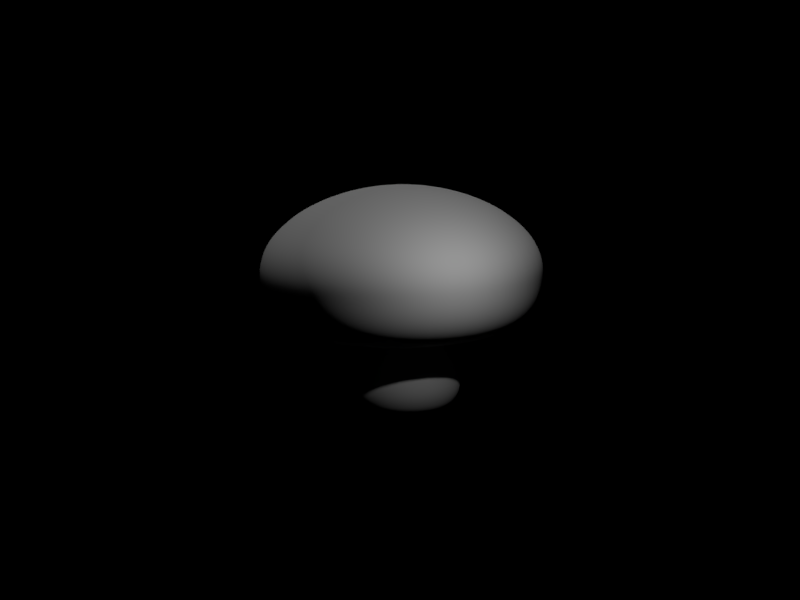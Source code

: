 # Source: mushroom.blend  (saved by Blender 2.79.0; exported with 4.5.12 LTS)
import bpy
from mathutils import Matrix  # noqa: F401  (used for matrix-valued properties, if any)

bpy.ops.wm.read_factory_settings(use_empty=True)
scene = bpy.context.scene
scene.name = 'Scene'

# ---- collections
col_collection_1 = bpy.data.collections.new('Collection 1'); scene.collection.children.link(col_collection_1)

# ---- world
world_world = bpy.data.worlds.new('World'); scene.world = world_world
world_world.color = (0.0, 0.0, 0.0)
world_world.use_sun_shadow = False
world_world.sun_shadow_jitter_overblur = 0.0
world_world.cycles.sampling_method = 'MANUAL'

# ---- cameras
cam_camera = bpy.data.cameras.new('Camera')
cam_camera.clip_end = 100.0
cam_camera.lens = 100.0
cam_camera.sensor_width = 32.0
cam_camera.sensor_height = 18.0
cam_camera.ortho_scale = 7.314
cam_camera.dof.focus_distance = 0.0
cam_camera.dof.aperture_fstop = 128.0

# ---- lights
light_hemi = bpy.data.lights.new('Hemi', 'SUN')
light_hemi.transmission_factor = 0.0
light_hemi.angle = 0.1993
light_hemi.energy = 0.5
light_hemi.shadow_buffer_clip_start = 0.5
light_hemi.shadow_soft_size = 0.1
light_hemi.shadow_cascade_max_distance = 1000.0
light_lamp = bpy.data.lights.new('Lamp', 'SPOT')
light_lamp.transmission_factor = 0.0
light_lamp.cutoff_distance = 30.0
light_lamp.energy = 200.0
light_lamp.shadow_buffer_clip_start = 1.001
light_lamp.shadow_soft_size = 0.1
light_lamp.shadow_maximum_resolution = 0.006
light_lamp.use_absolute_resolution = True
light_lamp.spot_size = 1.309

# ---- curves / text
cu_beziercurve_001 = bpy.data.curves.new('BezierCurve.001', 'CURVE')
cu_beziercurve_001.dimensions = '2D'
_sp = cu_beziercurve_001.splines.new('BEZIER'); _sp.bezier_points.add(9)
_sp.bezier_points.foreach_set('co', [0.02501, 5.827, 0.0, 2.837, 4.98, 0.0, 3.667, 3.4, 0.0, 2.685, 2.093, 0.0, 0.9837, 2.584, 0.0, 1.509, 3.46, 0.0, 0.7419, 3.693, 0.0, 0.867, 2.159, 0.0, 1.377, 0.2526, 0.0, 0.0, -2.384e-07, 0.0])
_sp.bezier_points.foreach_set('handle_left', [-1.291, 5.829, 0.0, 2.236, 5.439, 0.0, 3.723, 4.095, 0.0, 3.291, 2.295, 0.0, 1.237, 1.941, 0.0, 1.652, 3.088, 0.0, 0.9856, 3.889, 0.0, 0.7645, 2.751, 0.0, 1.789, 0.9037, 0.0, 0.5465, 0.00328, 0.0])
_sp.bezier_points.foreach_set('handle_right', [1.173, 5.826, 0.0, 3.393, 4.556, 0.0, 3.616, 2.764, 0.0, 2.03, 1.874, 0.0, 0.8378, 2.955, 0.0, 1.396, 3.752, 0.0, 0.2741, 3.316, 0.0, 0.9983, 1.4, 0.0, 1.085, -0.2093, 0.0, -0.5511, -0.003309, 0.0])
for _p, _l, _r in zip(_sp.bezier_points, ['ALIGNED', 'ALIGNED', 'AUTO', 'AUTO', 'AUTO', 'AUTO', 'AUTO', 'AUTO', 'AUTO', 'ALIGNED'], ['ALIGNED', 'ALIGNED', 'AUTO', 'AUTO', 'AUTO', 'AUTO', 'AUTO', 'AUTO', 'AUTO', 'ALIGNED']): _p.handle_left_type = _l; _p.handle_right_type = _r
_sp.order_u = 0
_sp.order_v = 0
cu_beziercurve_001.use_path = True
cu_beziercurve_001.use_path_clamp = True
cu_beziercurve_001.bevel_resolution = 0
cu_beziercurve_001.fill_mode = 'BOTH'
cu_beziercircle = bpy.data.curves.new('BezierCircle', 'CURVE')
cu_beziercircle.dimensions = '2D'
_sp = cu_beziercircle.splines.new('BEZIER'); _sp.bezier_points.add(3)
_sp.bezier_points.foreach_set('co', [-1.0, 0.0, 0.0, 0.0, 1.0, 0.0, 1.0, 0.0, 0.0, 0.0, -1.0, 0.0])
_sp.bezier_points.foreach_set('handle_left', [-1.0, -0.5521, 0.0, -0.5521, 1.0, 0.0, 1.0, 0.5521, 0.0, 0.5521, -1.0, 0.0])
_sp.bezier_points.foreach_set('handle_right', [-1.0, 0.5521, 0.0, 0.5521, 1.0, 0.0, 1.0, -0.5521, 0.0, -0.5521, -1.0, 0.0])
for _p, _l, _r in zip(_sp.bezier_points, ['AUTO', 'AUTO', 'AUTO', 'AUTO'], ['AUTO', 'AUTO', 'AUTO', 'AUTO']): _p.handle_left_type = _l; _p.handle_right_type = _r
_sp.order_u = 0
_sp.order_v = 0
_sp.use_cyclic_u = True
cu_beziercircle.use_path = True
cu_beziercircle.use_path_clamp = True
cu_beziercircle.bevel_mode = 'OBJECT'
cu_beziercircle.bevel_resolution = 0
cu_beziercircle.offset = -1.0
cu_beziercircle.fill_mode = 'BOTH'

# ---- objects
ob_hemi = bpy.data.objects.new('Hemi', light_hemi)
ob_beziercurve = bpy.data.objects.new('BezierCurve', cu_beziercurve_001)
ob_beziercircle = bpy.data.objects.new('BezierCircle', cu_beziercircle)
ob_spot = bpy.data.objects.new('Spot', light_lamp)
ob_camera = bpy.data.objects.new('Camera', cam_camera)

# ---- transforms, parenting, visibility, modifiers, constraints
ob_hemi.location = (2.495, 1.681, 10.89)
ob_hemi.lineart.crease_threshold = 0.0
ob_beziercurve.location = (6.283, -2.76, -0.5461)
ob_beziercurve.hide_render = True
ob_beziercurve.lineart.crease_threshold = 0.0
ob_beziercircle.location = (-0.008336, 2.568, -0.04886)
ob_beziercircle.lineart.crease_threshold = 0.0
ob_spot.location = (7.193, 1.005, 5.586)
ob_spot.rotation_euler = (0.79, -0.7525, 1.976)
ob_spot.lock_rotations_4d = False
ob_spot.empty_display_type = 'ARROWS'
ob_spot.color = (0.0, 0.0, 0.0, 0.0)
ob_spot.lineart.crease_threshold = 0.0
ob_camera.location = (52.67, -34.22, 13.6)
ob_camera.rotation_euler = (1.404, 0.0128, 0.9597)
ob_camera.lock_rotations_4d = False
ob_camera.empty_display_type = 'ARROWS'
ob_camera.color = (0.0, 0.0, 0.0, 0.0)
ob_camera.display_type = 'WIRE'
ob_camera.lineart.crease_threshold = 0.0
cu_beziercircle.bevel_object = ob_beziercurve

# ---- collection membership
col_collection_1.objects.link(ob_hemi)
col_collection_1.objects.link(ob_beziercurve)
col_collection_1.objects.link(ob_beziercircle)
col_collection_1.objects.link(ob_spot)
col_collection_1.objects.link(ob_camera)

# ---- scene / render settings (as saved in the file)
scene.camera = ob_camera
scene.frame_start = 1; scene.frame_end = 50; scene.frame_set(75)
scene.render.engine = 'BLENDER_EEVEE_NEXT'
scene.render.image_settings.file_format = 'TIFF'
scene.render.image_settings.tiff_codec = 'NONE'
scene.render.resolution_x = 96
scene.render.resolution_y = 72
scene.render.fps = 5
scene.render.dither_intensity = 0.0
scene.render.use_stamp_time = False
scene.render.use_stamp_date = False
scene.render.use_stamp_frame = False
scene.render.use_stamp_camera = False
scene.render.use_stamp_scene = False
scene.render.use_stamp_filename = False
scene.render.use_stamp_render_time = False
scene.render.stamp_background = (0.0, 0.0, 0.0, 0.0)
scene.cycles.use_denoising = False
scene.cycles.samples = 128
scene.cycles.sampling_pattern = 'TABULATED_SOBOL'
scene.cycles.use_adaptive_sampling = False
scene.cycles.use_light_tree = False
scene.cycles.blur_glossy = 0.0
scene.cycles.sample_clamp_indirect = 0.0
scene.view_settings.view_transform = 'Standard'
bpy.context.view_layer.update()

